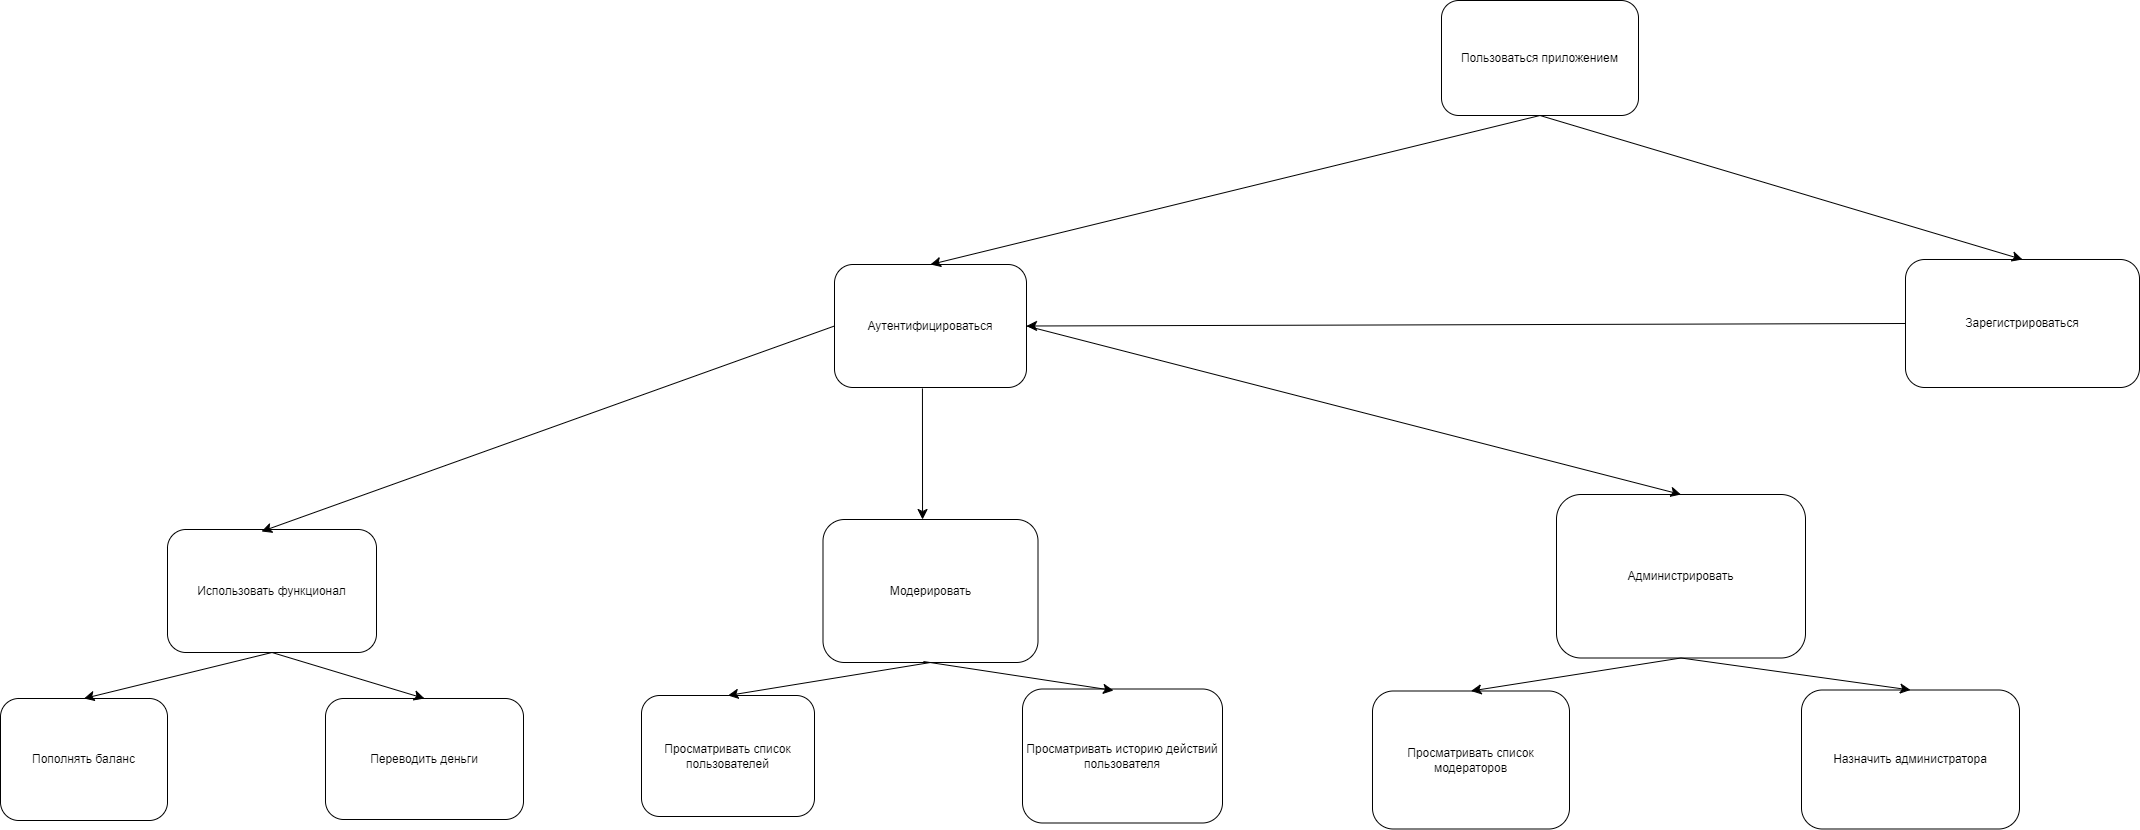

The diagram above was exported from draw.io. Its source (the exported page's mxGraphModel, read from the mxfile embedded in the PNG):
<mxGraphModel dx="2426" dy="1617" grid="0" gridSize="10" guides="1" tooltips="1" connect="1" arrows="1" fold="1" page="0" pageScale="1" pageWidth="827" pageHeight="1169" math="0" shadow="0">
  <root>
    <mxCell id="0" />
    <mxCell id="1" parent="0" />
    <mxCell id="249FmaNky2pWPuz3Byht-2" value="Аутентифицироваться" style="rounded=1;whiteSpace=wrap;html=1;" vertex="1" parent="1">
      <mxGeometry x="82" y="-235" width="192" height="123" as="geometry" />
    </mxCell>
    <mxCell id="249FmaNky2pWPuz3Byht-3" value="Использовать функционал" style="rounded=1;whiteSpace=wrap;html=1;" vertex="1" parent="1">
      <mxGeometry x="-585" y="30" width="209" height="123" as="geometry" />
    </mxCell>
    <mxCell id="249FmaNky2pWPuz3Byht-4" value="Модерировать" style="rounded=1;whiteSpace=wrap;html=1;" vertex="1" parent="1">
      <mxGeometry x="70.5" y="20" width="215" height="143" as="geometry" />
    </mxCell>
    <mxCell id="249FmaNky2pWPuz3Byht-5" value="Администрировать" style="rounded=1;whiteSpace=wrap;html=1;" vertex="1" parent="1">
      <mxGeometry x="804" y="-5" width="249" height="163.5" as="geometry" />
    </mxCell>
    <mxCell id="249FmaNky2pWPuz3Byht-6" value="Пополнять баланс" style="rounded=1;whiteSpace=wrap;html=1;" vertex="1" parent="1">
      <mxGeometry x="-752" y="199" width="167" height="122" as="geometry" />
    </mxCell>
    <mxCell id="249FmaNky2pWPuz3Byht-7" value="Переводить деньги" style="rounded=1;whiteSpace=wrap;html=1;" vertex="1" parent="1">
      <mxGeometry x="-427" y="199" width="198" height="121" as="geometry" />
    </mxCell>
    <mxCell id="249FmaNky2pWPuz3Byht-8" value="Просматривать список пользователей" style="rounded=1;whiteSpace=wrap;html=1;" vertex="1" parent="1">
      <mxGeometry x="-111" y="196" width="173" height="121" as="geometry" />
    </mxCell>
    <mxCell id="249FmaNky2pWPuz3Byht-9" value="Просматривать историю действий пользователя" style="rounded=1;whiteSpace=wrap;html=1;" vertex="1" parent="1">
      <mxGeometry x="270" y="189.5" width="200" height="134" as="geometry" />
    </mxCell>
    <mxCell id="249FmaNky2pWPuz3Byht-10" value="Просматривать список модераторов" style="rounded=1;whiteSpace=wrap;html=1;" vertex="1" parent="1">
      <mxGeometry x="620" y="191.5" width="197" height="138" as="geometry" />
    </mxCell>
    <mxCell id="249FmaNky2pWPuz3Byht-11" value="Назначить администратора" style="rounded=1;whiteSpace=wrap;html=1;" vertex="1" parent="1">
      <mxGeometry x="1049" y="190.5" width="218" height="139" as="geometry" />
    </mxCell>
    <mxCell id="249FmaNky2pWPuz3Byht-14" value="" style="endArrow=classic;html=1;rounded=0;fontSize=12;startSize=8;endSize=8;curved=1;exitX=0.458;exitY=1.008;exitDx=0;exitDy=0;exitPerimeter=0;entryX=0.463;entryY=0;entryDx=0;entryDy=0;entryPerimeter=0;" edge="1" parent="1" source="249FmaNky2pWPuz3Byht-2" target="249FmaNky2pWPuz3Byht-4">
      <mxGeometry width="50" height="50" relative="1" as="geometry">
        <mxPoint x="57" y="124" as="sourcePoint" />
        <mxPoint x="107" y="74" as="targetPoint" />
      </mxGeometry>
    </mxCell>
    <mxCell id="249FmaNky2pWPuz3Byht-15" value="" style="endArrow=classic;html=1;rounded=0;fontSize=12;startSize=8;endSize=8;curved=1;exitX=0;exitY=0.5;exitDx=0;exitDy=0;entryX=0.45;entryY=0.016;entryDx=0;entryDy=0;entryPerimeter=0;" edge="1" parent="1" source="249FmaNky2pWPuz3Byht-2" target="249FmaNky2pWPuz3Byht-3">
      <mxGeometry width="50" height="50" relative="1" as="geometry">
        <mxPoint x="57" y="124" as="sourcePoint" />
        <mxPoint x="107" y="74" as="targetPoint" />
      </mxGeometry>
    </mxCell>
    <mxCell id="249FmaNky2pWPuz3Byht-16" value="" style="endArrow=classic;html=1;rounded=0;fontSize=12;startSize=8;endSize=8;curved=1;exitX=1;exitY=0.5;exitDx=0;exitDy=0;entryX=0.5;entryY=0;entryDx=0;entryDy=0;" edge="1" parent="1" source="249FmaNky2pWPuz3Byht-2" target="249FmaNky2pWPuz3Byht-5">
      <mxGeometry width="50" height="50" relative="1" as="geometry">
        <mxPoint x="258" y="124" as="sourcePoint" />
        <mxPoint x="308" y="74" as="targetPoint" />
      </mxGeometry>
    </mxCell>
    <mxCell id="249FmaNky2pWPuz3Byht-17" value="" style="endArrow=classic;html=1;rounded=0;fontSize=12;startSize=8;endSize=8;curved=1;exitX=0.5;exitY=1;exitDx=0;exitDy=0;entryX=0.5;entryY=0;entryDx=0;entryDy=0;" edge="1" parent="1" source="249FmaNky2pWPuz3Byht-3" target="249FmaNky2pWPuz3Byht-7">
      <mxGeometry width="50" height="50" relative="1" as="geometry">
        <mxPoint x="15" y="124" as="sourcePoint" />
        <mxPoint x="65" y="74" as="targetPoint" />
      </mxGeometry>
    </mxCell>
    <mxCell id="249FmaNky2pWPuz3Byht-18" value="" style="endArrow=classic;html=1;rounded=0;fontSize=12;startSize=8;endSize=8;curved=1;exitX=0.5;exitY=1;exitDx=0;exitDy=0;entryX=0.5;entryY=0;entryDx=0;entryDy=0;" edge="1" parent="1" source="249FmaNky2pWPuz3Byht-3" target="249FmaNky2pWPuz3Byht-6">
      <mxGeometry width="50" height="50" relative="1" as="geometry">
        <mxPoint x="15" y="124" as="sourcePoint" />
        <mxPoint x="65" y="74" as="targetPoint" />
      </mxGeometry>
    </mxCell>
    <mxCell id="249FmaNky2pWPuz3Byht-19" value="" style="endArrow=classic;html=1;rounded=0;fontSize=12;startSize=8;endSize=8;curved=1;exitX=0.5;exitY=1;exitDx=0;exitDy=0;entryX=0.5;entryY=0;entryDx=0;entryDy=0;" edge="1" parent="1" source="249FmaNky2pWPuz3Byht-4" target="249FmaNky2pWPuz3Byht-8">
      <mxGeometry width="50" height="50" relative="1" as="geometry">
        <mxPoint x="15" y="124" as="sourcePoint" />
        <mxPoint x="65" y="74" as="targetPoint" />
      </mxGeometry>
    </mxCell>
    <mxCell id="249FmaNky2pWPuz3Byht-20" value="" style="endArrow=classic;html=1;rounded=0;fontSize=12;startSize=8;endSize=8;curved=1;exitX=0.467;exitY=0.993;exitDx=0;exitDy=0;exitPerimeter=0;entryX=0.455;entryY=0.011;entryDx=0;entryDy=0;entryPerimeter=0;" edge="1" parent="1" source="249FmaNky2pWPuz3Byht-4" target="249FmaNky2pWPuz3Byht-9">
      <mxGeometry width="50" height="50" relative="1" as="geometry">
        <mxPoint x="15" y="124" as="sourcePoint" />
        <mxPoint x="65" y="74" as="targetPoint" />
      </mxGeometry>
    </mxCell>
    <mxCell id="249FmaNky2pWPuz3Byht-21" value="" style="endArrow=classic;html=1;rounded=0;fontSize=12;startSize=8;endSize=8;curved=1;exitX=0.5;exitY=1;exitDx=0;exitDy=0;entryX=0.5;entryY=0;entryDx=0;entryDy=0;" edge="1" parent="1" source="249FmaNky2pWPuz3Byht-5" target="249FmaNky2pWPuz3Byht-10">
      <mxGeometry width="50" height="50" relative="1" as="geometry">
        <mxPoint x="834" y="124" as="sourcePoint" />
        <mxPoint x="884" y="74" as="targetPoint" />
      </mxGeometry>
    </mxCell>
    <mxCell id="249FmaNky2pWPuz3Byht-22" value="" style="endArrow=classic;html=1;rounded=0;fontSize=12;startSize=8;endSize=8;curved=1;exitX=0.5;exitY=1;exitDx=0;exitDy=0;entryX=0.5;entryY=0;entryDx=0;entryDy=0;" edge="1" parent="1" source="249FmaNky2pWPuz3Byht-5" target="249FmaNky2pWPuz3Byht-11">
      <mxGeometry width="50" height="50" relative="1" as="geometry">
        <mxPoint x="834" y="124" as="sourcePoint" />
        <mxPoint x="884" y="74" as="targetPoint" />
      </mxGeometry>
    </mxCell>
    <mxCell id="249FmaNky2pWPuz3Byht-24" value="Пользоваться приложением" style="rounded=1;whiteSpace=wrap;html=1;" vertex="1" parent="1">
      <mxGeometry x="689" y="-499" width="197" height="115" as="geometry" />
    </mxCell>
    <mxCell id="249FmaNky2pWPuz3Byht-25" value="Зарегистрироваться" style="rounded=1;whiteSpace=wrap;html=1;" vertex="1" parent="1">
      <mxGeometry x="1153" y="-240" width="234" height="128" as="geometry" />
    </mxCell>
    <mxCell id="249FmaNky2pWPuz3Byht-26" value="" style="endArrow=classic;html=1;rounded=0;fontSize=12;startSize=8;endSize=8;curved=1;exitX=0.5;exitY=1;exitDx=0;exitDy=0;entryX=0.5;entryY=0;entryDx=0;entryDy=0;" edge="1" parent="1" source="249FmaNky2pWPuz3Byht-24" target="249FmaNky2pWPuz3Byht-2">
      <mxGeometry width="50" height="50" relative="1" as="geometry">
        <mxPoint x="971" y="-75" as="sourcePoint" />
        <mxPoint x="1021" y="-125" as="targetPoint" />
      </mxGeometry>
    </mxCell>
    <mxCell id="249FmaNky2pWPuz3Byht-27" value="" style="endArrow=classic;html=1;rounded=0;fontSize=12;startSize=8;endSize=8;curved=1;exitX=0.5;exitY=1;exitDx=0;exitDy=0;entryX=0.5;entryY=0;entryDx=0;entryDy=0;" edge="1" parent="1" source="249FmaNky2pWPuz3Byht-24" target="249FmaNky2pWPuz3Byht-25">
      <mxGeometry width="50" height="50" relative="1" as="geometry">
        <mxPoint x="887" y="-75" as="sourcePoint" />
        <mxPoint x="937" y="-125" as="targetPoint" />
      </mxGeometry>
    </mxCell>
    <mxCell id="249FmaNky2pWPuz3Byht-28" value="" style="endArrow=classic;html=1;rounded=0;fontSize=12;startSize=8;endSize=8;curved=1;exitX=0;exitY=0.5;exitDx=0;exitDy=0;entryX=1;entryY=0.5;entryDx=0;entryDy=0;" edge="1" parent="1" source="249FmaNky2pWPuz3Byht-25" target="249FmaNky2pWPuz3Byht-2">
      <mxGeometry width="50" height="50" relative="1" as="geometry">
        <mxPoint x="887" y="-75" as="sourcePoint" />
        <mxPoint x="937" y="-125" as="targetPoint" />
      </mxGeometry>
    </mxCell>
  </root>
</mxGraphModel>